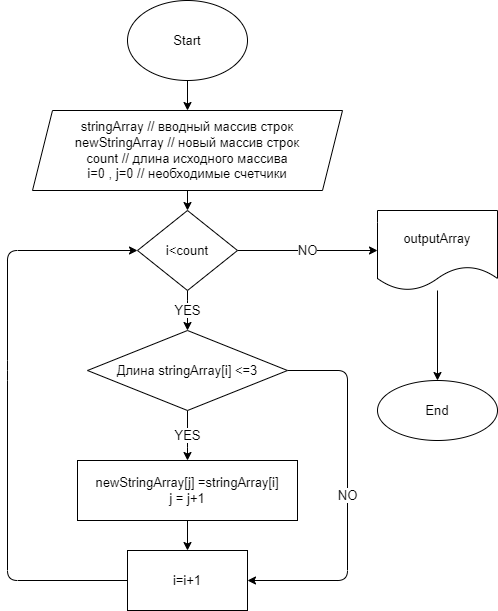

The diagram above was exported from draw.io. Its source (the exported page's mxGraphModel, read from the mxfile embedded in the PNG):
<mxGraphModel dx="416" dy="484" grid="1" gridSize="10" guides="1" tooltips="1" connect="1" arrows="1" fold="1" page="1" pageScale="1" pageWidth="827" pageHeight="1169" math="0" shadow="0">
  <root>
    <mxCell id="0" />
    <mxCell id="1" parent="0" />
    <mxCell id="4" value="" style="edgeStyle=none;html=1;fontSize=13;" parent="1" source="2" target="3" edge="1">
      <mxGeometry relative="1" as="geometry" />
    </mxCell>
    <mxCell id="2" value="Start" style="ellipse;whiteSpace=wrap;html=1;fontSize=13;" parent="1" vertex="1">
      <mxGeometry x="320" y="20" width="120" height="80" as="geometry" />
    </mxCell>
    <mxCell id="8" value="" style="edgeStyle=none;html=1;fontSize=13;" parent="1" source="3" target="5" edge="1">
      <mxGeometry relative="1" as="geometry" />
    </mxCell>
    <mxCell id="3" value="stringArray // вводный массив строк&lt;br&gt;newStringArray // новый массив строк&lt;br style=&quot;font-size: 13px&quot;&gt;count // длина исходного массива&lt;br style=&quot;font-size: 13px&quot;&gt;i=0 , j=0 // необходимые счетчики" style="shape=parallelogram;perimeter=parallelogramPerimeter;whiteSpace=wrap;html=1;fixedSize=1;fontSize=13;" parent="1" vertex="1">
      <mxGeometry x="225" y="130" width="310" height="80" as="geometry" />
    </mxCell>
    <mxCell id="7" value="YES" style="edgeStyle=none;html=1;fontSize=13;" parent="1" source="5" edge="1">
      <mxGeometry relative="1" as="geometry">
        <mxPoint x="380" y="350" as="targetPoint" />
        <Array as="points">
          <mxPoint x="380" y="330" />
        </Array>
      </mxGeometry>
    </mxCell>
    <mxCell id="17" value="NO" style="edgeStyle=none;html=1;fontSize=13;" parent="1" source="5" target="16" edge="1">
      <mxGeometry relative="1" as="geometry" />
    </mxCell>
    <mxCell id="5" value="i&amp;lt;count" style="rhombus;whiteSpace=wrap;html=1;fontSize=13;" parent="1" vertex="1">
      <mxGeometry x="330" y="230" width="100" height="80" as="geometry" />
    </mxCell>
    <mxCell id="11" value="YES" style="edgeStyle=none;html=1;fontSize=13;" parent="1" source="9" target="10" edge="1">
      <mxGeometry relative="1" as="geometry">
        <Array as="points">
          <mxPoint x="380" y="460" />
        </Array>
      </mxGeometry>
    </mxCell>
    <mxCell id="13" value="NO" style="edgeStyle=none;html=1;entryX=1;entryY=0.5;entryDx=0;entryDy=0;exitX=1;exitY=0.5;exitDx=0;exitDy=0;fontSize=13;" parent="1" source="9" target="12" edge="1">
      <mxGeometry relative="1" as="geometry">
        <Array as="points">
          <mxPoint x="540" y="390" />
          <mxPoint x="540" y="600" />
        </Array>
      </mxGeometry>
    </mxCell>
    <mxCell id="9" value="Длина stringArray[i] &amp;lt;=3" style="rhombus;whiteSpace=wrap;html=1;fontSize=13;" parent="1" vertex="1">
      <mxGeometry x="280" y="350" width="200" height="80" as="geometry" />
    </mxCell>
    <mxCell id="14" value="" style="edgeStyle=none;html=1;fontSize=13;" parent="1" source="10" target="12" edge="1">
      <mxGeometry relative="1" as="geometry" />
    </mxCell>
    <mxCell id="10" value="newStringArray[j] =stringArray[i]&lt;br style=&quot;font-size: 13px&quot;&gt;j = j+1" style="whiteSpace=wrap;html=1;fontSize=13;" parent="1" vertex="1">
      <mxGeometry x="270" y="480" width="220" height="60" as="geometry" />
    </mxCell>
    <mxCell id="20" style="edgeStyle=none;html=1;entryX=0;entryY=0.5;entryDx=0;entryDy=0;exitX=0;exitY=0.5;exitDx=0;exitDy=0;fontSize=13;" parent="1" source="12" target="5" edge="1">
      <mxGeometry relative="1" as="geometry">
        <Array as="points">
          <mxPoint x="200" y="600" />
          <mxPoint x="200" y="390" />
          <mxPoint x="200" y="270" />
        </Array>
      </mxGeometry>
    </mxCell>
    <mxCell id="12" value="i=i+1" style="rounded=0;whiteSpace=wrap;html=1;fontSize=13;" parent="1" vertex="1">
      <mxGeometry x="320" y="570" width="120" height="60" as="geometry" />
    </mxCell>
    <mxCell id="19" value="" style="edgeStyle=none;html=1;fontSize=13;" parent="1" source="16" target="18" edge="1">
      <mxGeometry relative="1" as="geometry" />
    </mxCell>
    <mxCell id="16" value="outputArray" style="shape=document;whiteSpace=wrap;html=1;boundedLbl=1;fontSize=13;" parent="1" vertex="1">
      <mxGeometry x="570" y="230" width="120" height="80" as="geometry" />
    </mxCell>
    <mxCell id="18" value="End" style="ellipse;whiteSpace=wrap;html=1;fontSize=13;" parent="1" vertex="1">
      <mxGeometry x="570" y="400" width="120" height="60" as="geometry" />
    </mxCell>
  </root>
</mxGraphModel>